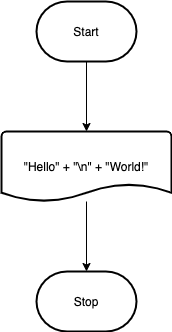

The diagram above was exported from draw.io. Its source (the exported page's mxGraphModel, read from the mxfile embedded in the PNG):
<mxGraphModel dx="510" dy="437" grid="1" gridSize="10" guides="1" tooltips="1" connect="1" arrows="1" fold="1" page="1" pageScale="1" pageWidth="850" pageHeight="1100" background="#ffffff" math="0" shadow="0">
  <root>
    <mxCell id="0" />
    <mxCell id="1" parent="0" />
    <mxCell id="4" style="edgeStyle=none;html=1;entryX=0.5;entryY=0;entryDx=0;entryDy=0;entryPerimeter=0;strokeColor=#000000;" edge="1" parent="1" source="2" target="3">
      <mxGeometry relative="1" as="geometry" />
    </mxCell>
    <mxCell id="2" value="Start" style="strokeWidth=2;html=1;shape=mxgraph.flowchart.terminator;whiteSpace=wrap;" vertex="1" parent="1">
      <mxGeometry x="220" y="60" width="100" height="60" as="geometry" />
    </mxCell>
    <mxCell id="6" style="edgeStyle=none;html=1;entryX=0.5;entryY=0;entryDx=0;entryDy=0;entryPerimeter=0;strokeColor=#000000;" edge="1" parent="1" source="3" target="5">
      <mxGeometry relative="1" as="geometry" />
    </mxCell>
    <mxCell id="3" value="&quot;Hello&quot; + &quot;\n&quot; + &quot;World!&quot;" style="strokeWidth=2;html=1;shape=mxgraph.flowchart.document2;whiteSpace=wrap;size=0.25;" vertex="1" parent="1">
      <mxGeometry x="185" y="190" width="170" height="70" as="geometry" />
    </mxCell>
    <mxCell id="5" value="Stop" style="strokeWidth=2;html=1;shape=mxgraph.flowchart.terminator;whiteSpace=wrap;" vertex="1" parent="1">
      <mxGeometry x="220" y="330" width="100" height="60" as="geometry" />
    </mxCell>
  </root>
</mxGraphModel>